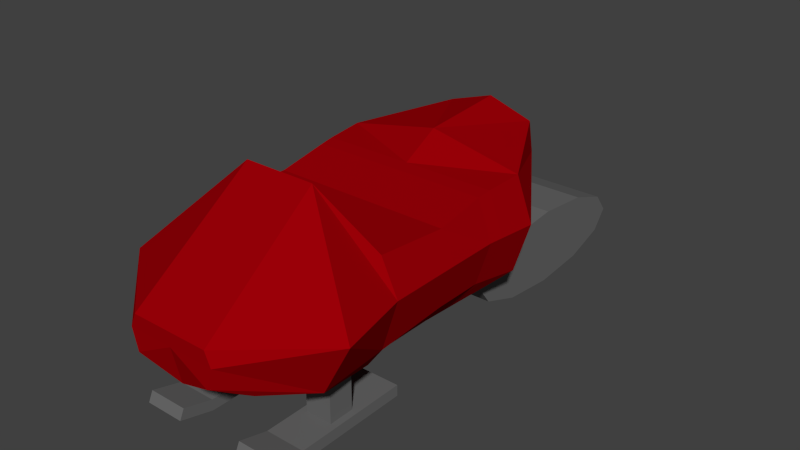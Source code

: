 # Source: JB-Schneemobil.blend  (saved by Blender 2.72.0; exported with 4.5.12 LTS)
import bpy
from mathutils import Matrix  # noqa: F401  (used for matrix-valued properties, if any)

bpy.ops.wm.read_factory_settings(use_empty=True)
scene = bpy.context.scene
scene.name = 'Scene'

# ---- collections
col_collection_1 = bpy.data.collections.new('Collection 1'); scene.collection.children.link(col_collection_1)

# ---- materials (node trees are filled in below, after node groups)
mat_material_002 = bpy.data.materials.new('Material.002')
mat_material_002.alpha_threshold = 0.0
mat_material_002.roughness = 0.5
mat_material_003 = bpy.data.materials.new('Material.003')
mat_material_003.alpha_threshold = 0.0
mat_material_003.roughness = 0.5

# ---- material node trees
mat_material_002.use_nodes = True; mat_material_002.node_tree.nodes.clear()
_N = mat_material_002.node_tree.nodes; _L = mat_material_002.node_tree.links
n0 = _N.new('ShaderNodeOutputMaterial'); n0.name = 'Material Output'; n0.location = (300, 300)
n1 = _N.new('ShaderNodeBsdfDiffuse'); n1.name = 'Diffuse BSDF'; n1.location = (10, 300)
n1.inputs[0].default_value = (0.1424, 0.1424, 0.1424, 1.0)
_L.new(n1.outputs[0], n0.inputs[0])
n0.is_active_output = True
mat_material_003.use_nodes = True; mat_material_003.node_tree.nodes.clear()
_N = mat_material_003.node_tree.nodes; _L = mat_material_003.node_tree.links
n0 = _N.new('ShaderNodeOutputMaterial'); n0.name = 'Material Output'; n0.location = (300, 300)
n1 = _N.new('ShaderNodeBsdfDiffuse'); n1.name = 'Diffuse BSDF'; n1.location = (10, 300)
n1.inputs[0].default_value = (0.3264, 0.0, 0.002389, 1.0)
_L.new(n1.outputs[0], n0.inputs[0])
n0.is_active_output = True

# ---- world
world_world = bpy.data.worlds.new('World'); scene.world = world_world
world_world.color = (0.05088, 0.05088, 0.05088)
world_world.use_sun_shadow = False
world_world.sun_shadow_jitter_overblur = 0.0
world_world.cycles.sampling_method = 'MANUAL'
world_world.cycles.sample_map_resolution = 256

# ---- meshes
me_cylinder_001 = bpy.data.meshes.new('Cylinder.001')
me_cylinder_001.from_pydata([(0.0, 0.6711, -1.086), (0.0, 0.6711, 1.086), (0.5, 0.5371, -1.086), (0.5, 0.5371, 1.086), (0.866, 0.1711, -1.086), (0.866, 0.1711, 1.086), (1.0, -0.3289, -1.086), (1.0, -0.3289, 1.086), (0.866, -0.8289, -1.086), (0.866, -0.8289, 1.086), (0.5, -1.195, -1.086), (0.5, -1.195, 1.086), (1.49e-07, -1.329, -1.086), (1.49e-07, -1.329, 1.086), (-0.5, -1.195, -1.086), (-0.5, -1.195, 1.086), (-0.866, -0.8289, -1.086), (-0.866, -0.8289, 1.086), (-1.0, -0.3289, -1.086), (-1.0, -0.3289, 1.086), (-0.866, 0.1711, -1.086), (-0.866, 0.1711, 1.086), (-0.5, 0.5371, -1.086), (-0.5, 0.5371, 1.086), (0.0, 0.6711, -0.3621), (0.0, 0.6711, 0.3621), (0.5, 0.5371, 0.3621), (0.5, 0.5371, -0.3621), (0.866, 0.1711, 0.3621), (0.866, 0.1711, -0.3621), (1.0, -0.3289, 0.3621), (1.0, -0.3289, -0.3621), (0.866, -0.8289, 0.3621), (0.866, -0.8289, -0.3621), (0.5, -1.195, 0.3621), (0.5, -1.195, -0.3621), (1.49e-07, -1.329, 0.3621), (1.49e-07, -1.329, -0.3621), (-0.5, -1.195, 0.3621), (-0.5, -1.195, -0.3621), (-0.866, -0.8289, 0.3621), (-0.866, -0.8289, -0.3621), (-1.0, -0.3289, 0.3621), (-1.0, -0.3289, -0.3621), (-0.866, 0.1711, 0.3621), (-0.866, 0.1711, -0.3621), (-0.5, 0.5371, 0.3621), (-0.5, 0.5371, -0.3621), (-1.759, -1.022, 0.1903), (-1.759, -1.022, -0.1903), (-1.829, -0.7594, 0.1903), (-1.829, -0.7594, -0.1903)], [], [(25, 1, 3, 26), (26, 3, 5, 28), (28, 5, 7, 30), (30, 7, 9, 32), (32, 9, 11, 34), (34, 11, 13, 36), (36, 13, 15, 38), (38, 15, 17, 40), (40, 17, 19, 42), (42, 19, 21, 44), (3, 1, 23, 21, 19, 17, 15, 13, 11, 9, 7, 5), (46, 23, 1, 25), (44, 21, 23, 46), (0, 2, 4, 6, 8, 10, 12, 14, 16, 18, 20, 22), (20, 45, 47, 22), (45, 44, 46, 47), (22, 47, 24, 0), (47, 46, 25, 24), (18, 43, 45, 20), (43, 42, 44, 45), (16, 41, 43, 18), (40, 42, 50, 48), (14, 39, 41, 16), (39, 38, 40, 41), (12, 37, 39, 14), (37, 36, 38, 39), (10, 35, 37, 12), (35, 34, 36, 37), (8, 33, 35, 10), (33, 32, 34, 35), (6, 31, 33, 8), (31, 30, 32, 33), (4, 29, 31, 6), (29, 28, 30, 31), (2, 27, 29, 4), (27, 26, 28, 29), (0, 24, 27, 2), (24, 25, 26, 27), (49, 48, 50, 51), (42, 43, 51, 50), (43, 41, 49, 51), (41, 40, 48, 49)])
me_cylinder_001.materials.append(mat_material_002)
me_cylinder_001.use_remesh_preserve_volume = False
me_cylinder_001.use_remesh_preserve_attributes = False
me_cylinder_001.use_mirror_vertex_groups = False
me_cylinder_001.update()
me_cube_001 = bpy.data.meshes.new('Cube.001')
me_cube_001.from_pydata([(-1.989, -1.0, -1.0), (-1.989, -1.0, 1.0), (-1.989, 1.186, -1.0), (-1.989, 1.186, 1.0), (0.01149, -1.0, -1.0), (0.01149, -1.0, 1.0), (0.01149, 1.186, -1.0), (0.01149, 1.186, 1.0), (-1.989, -1.659, 0.6276), (-1.989, -1.57, 2.439), (0.01149, -1.57, 2.439), (0.01149, -1.659, 0.6276), (-1.989, -0.3803, 1.0), (-1.989, 0.3485, 1.0), (-1.989, 0.3485, -1.0), (-1.989, -0.3803, -1.0), (0.01149, 0.3485, 1.0), (0.01149, -0.3803, 1.0), (0.01149, -0.3803, -1.0), (0.01149, 0.3485, -1.0), (-1.659, -0.2602, 1.0), (-1.659, 0.2284, 1.0), (-0.318, 0.2284, 1.0), (-0.318, -0.2602, 1.0), (-1.659, -0.2602, 13.14), (-1.659, 0.2284, 13.14), (-0.318, 0.2284, 13.14), (-0.318, -0.2602, 13.14), (-7.305, -1.0, -1.0), (-7.305, -1.0, 1.0), (-7.305, 1.186, -1.0), (-7.305, 1.186, 1.0), (-5.305, -1.0, -1.0), (-5.305, -1.0, 1.0), (-5.305, 1.186, -1.0), (-5.305, 1.186, 1.0), (-7.305, -1.659, 0.6276), (-7.305, -1.57, 2.439), (-5.305, -1.57, 2.439), (-5.305, -1.659, 0.6276), (-7.305, -0.3803, 1.0), (-7.305, 0.3485, 1.0), (-7.305, 0.3485, -1.0), (-7.305, -0.3803, -1.0), (-5.305, 0.3485, 1.0), (-5.305, -0.3803, 1.0), (-5.305, -0.3803, -1.0), (-5.305, 0.3485, -1.0), (-6.976, -0.2602, 1.0), (-6.976, 0.2284, 1.0), (-5.635, 0.2284, 1.0), (-5.635, -0.2602, 1.0), (-6.976, -0.2602, 13.14), (-6.976, 0.2284, 13.14), (-5.635, 0.2284, 13.14), (-5.635, -0.2602, 13.14)], [], [(13, 3, 2, 14), (3, 7, 6, 2), (17, 5, 4, 18), (1, 0, 8, 9), (14, 2, 6, 19), (16, 7, 3, 13), (10, 9, 8, 11), (0, 4, 11, 8), (5, 1, 9, 10), (4, 5, 10, 11), (5, 17, 12, 1), (16, 13, 21, 22), (0, 15, 18, 4), (15, 14, 19, 18), (7, 16, 19, 6), (16, 17, 18, 19), (1, 12, 15, 0), (12, 13, 14, 15), (20, 23, 27, 24), (17, 16, 22, 23), (13, 12, 20, 21), (12, 17, 23, 20), (27, 26, 25, 24), (21, 20, 24, 25), (22, 21, 25, 26), (23, 22, 26, 27), (41, 31, 30, 42), (31, 35, 34, 30), (45, 33, 32, 46), (29, 28, 36, 37), (42, 30, 34, 47), (44, 35, 31, 41), (38, 37, 36, 39), (28, 32, 39, 36), (33, 29, 37, 38), (32, 33, 38, 39), (33, 45, 40, 29), (44, 41, 49, 50), (28, 43, 46, 32), (43, 42, 47, 46), (35, 44, 47, 34), (44, 45, 46, 47), (29, 40, 43, 28), (40, 41, 42, 43), (48, 51, 55, 52), (45, 44, 50, 51), (41, 40, 48, 49), (40, 45, 51, 48), (55, 54, 53, 52), (49, 48, 52, 53), (50, 49, 53, 54), (51, 50, 54, 55)])
me_cube_001.materials.append(mat_material_002)
me_cube_001.use_remesh_preserve_volume = False
me_cube_001.use_remesh_preserve_attributes = False
me_cube_001.use_mirror_vertex_groups = False
me_cube_001.update()
me_cube = bpy.data.meshes.new('Cube')
me_cube.from_pydata([(1.77, 2.338, -1.975), (1.735, -2.338, -1.975), (-2.384e-07, -2.338, -2.279), (8.643e-07, 2.338, -2.211), (1.77, 2.338, -0.1682), (0.6759, -1.348, 0.6616), (-8.047e-07, -1.348, 0.6616), (1.49e-07, 2.338, 0.1914), (2.081, 2.338, -0.9938), (2.259, -2.338, -0.9938), (-6.243e-07, -2.338, -0.9938), (3.655e-07, 2.338, -0.9938), (0.8661, 4.014, -0.6519), (1.043e-07, 4.014, -0.8356), (0.9431, 4.014, -0.5294), (0.8661, 4.014, 0.02943), (-4.47e-08, 4.014, -0.5294), (-7.451e-08, 4.014, 0.3093), (1.144, 1.031, -2.472), (1.401, -1.018, -2.329), (2.384e-07, 1.031, -2.708), (-2.384e-07, -1.018, -2.977), (0.7437, -3.641, -1.662), (0.0, -3.482, -1.972), (0.8588, -3.632, -1.27), (0.7437, -3.632, -1.008), (0.0, -3.632, -1.27), (-1.192e-07, -3.632, -1.008), (1.073, -3.069, -1.929), (0.681, -3.153, -2.019), (1.648, -0.9648, -1.975), (1.065e-07, -0.9648, -1.975), (1.648, -0.9648, -0.334), (0.0, -0.9648, -0.334), (-3.336e-07, -0.9648, -0.9938), (1.96, -0.9648, -0.9938), (1.144, -0.4252, -2.472), (-9.837e-08, -0.4252, -2.708), (3.984e-07, 0.3076, -1.975), (6.51e-07, 1.409, -1.975), (0.0, 0.3802, -0.4161), (0.0, 1.336, -0.2394), (-6.43e-08, 0.3076, -0.9938), (1.687e-07, 1.409, -0.9938), (3.136e-08, 0.1356, -2.708), (1.436e-07, 0.6209, -2.708), (1.706, 1.336, -1.826), (1.706, 0.3802, -1.826), (1.706, 1.336, -0.2394), (1.706, 0.3802, -0.4161), (1.977, 1.336, -0.9741), (1.977, 0.3802, -0.9741), (1.144, 0.6209, -2.472), (1.144, 0.1356, -2.472), (7.083e-07, 1.658, -1.975), (0.0, 1.605, -0.208), (2.216e-07, 1.658, -0.9938), (1.691e-07, 0.7309, -2.708), (1.723, 1.605, -1.866), (1.723, 1.605, -0.208), (2.005, 1.605, -0.9794), (1.144, 0.7309, -2.472)], [], [(54, 3, 20, 57), (32, 33, 6, 5), (35, 32, 5, 9), (21, 19, 28, 29), (56, 55, 7, 11), (11, 7, 17, 16), (7, 4, 15, 17), (54, 56, 11, 3), (10, 2, 23, 26), (30, 35, 9, 1), (14, 12, 13, 16), (15, 14, 16, 17), (8, 0, 12, 14), (0, 3, 13, 12), (3, 11, 16, 13), (4, 8, 14, 15), (36, 19, 21, 37), (3, 0, 18, 20), (30, 1, 19, 36), (24, 25, 27, 26), (22, 24, 26, 23), (22, 23, 29, 28), (5, 6, 27, 25), (6, 10, 26, 27), (2, 21, 29, 23), (9, 5, 25, 24), (1, 9, 24, 22), (47, 30, 36, 53), (53, 36, 37, 44), (47, 51, 35, 30), (2, 10, 34, 31), (10, 6, 33, 34), (51, 49, 32, 35), (49, 40, 33, 32), (2, 31, 37, 21), (59, 55, 41, 48), (48, 41, 40, 49), (60, 59, 48, 50), (50, 48, 49, 51), (58, 60, 50, 46), (46, 50, 51, 47), (61, 52, 45, 57), (52, 53, 44, 45), (58, 46, 52, 61), (46, 47, 53, 52), (31, 34, 42, 38), (38, 42, 43, 39), (34, 33, 40, 42), (42, 40, 41, 43), (31, 38, 44, 37), (38, 39, 45, 44), (0, 58, 61, 18), (18, 61, 57, 20), (0, 8, 60, 58), (8, 4, 59, 60), (4, 7, 55, 59), (39, 43, 56, 54), (43, 41, 55, 56), (39, 54, 57, 45), (22, 28, 1), (28, 19, 1)])
me_cube.materials.append(mat_material_003)
me_cube.use_remesh_preserve_volume = False
me_cube.use_remesh_preserve_attributes = False
me_cube.use_mirror_vertex_groups = False
me_cube.update()

# ---- objects
ob_raeder = bpy.data.objects.new('Raeder', me_cylinder_001)
ob_kufen = bpy.data.objects.new('Kufen', me_cube_001)
ob_sitz = bpy.data.objects.new('Sitz', me_cube)

# ---- transforms, parenting, visibility, modifiers, constraints
ob_raeder.location = (0.0, 5.089, 0.7362)
ob_raeder.rotation_euler = (-0.0, 1.571, 0.0)
ob_raeder.scale = (0.7417, 2.119, 1.052)
ob_raeder.lineart.crease_threshold = 0.0
ob_kufen.location = (1.38, -1.481, 0.09834)
ob_kufen.scale = (0.3771, 1.0, 0.1051)
ob_kufen.lineart.crease_threshold = 0.0
ob_sitz.location = (0.0, 0.0, 3.309)
ob_sitz.lock_rotations_4d = False
ob_sitz.empty_display_type = 'ARROWS'
ob_sitz.lineart.crease_threshold = 0.0
_m = ob_sitz.modifiers.new('Mirror', 'MIRROR')
_m.use_clip = True

# ---- collection membership
col_collection_1.objects.link(ob_raeder)
col_collection_1.objects.link(ob_kufen)
col_collection_1.objects.link(ob_sitz)

# ---- scene / render settings (as saved in the file)
scene.frame_start = 1; scene.frame_end = 250; scene.frame_set(1)
scene.render.engine = 'CYCLES'
scene.render.resolution_percentage = 50
scene.render.dither_intensity = 0.0
scene.cycles.use_denoising = False
scene.cycles.samples = 10
scene.cycles.sampling_pattern = 'TABULATED_SOBOL'
scene.cycles.light_sampling_threshold = 0.0
scene.cycles.use_adaptive_sampling = False
scene.cycles.use_light_tree = False
scene.cycles.blur_glossy = 0.0
scene.cycles.pixel_filter_type = 'GAUSSIAN'
scene.cycles.sample_clamp_indirect = 0.0
scene.view_settings.view_transform = 'Standard'
bpy.context.view_layer.update()

# ---- added for rendering (the .blend has no active camera and no usable light): camera, sun
cam_auto = bpy.data.cameras.new('AutoCamera')
cam_auto.lens = 50.0
cam_auto.sensor_width = 36.0
cam_auto.clip_end = 1000.0
ob_auto_camera = bpy.data.objects.new('AutoCamera', cam_auto)
scene.collection.objects.link(ob_auto_camera)
ob_auto_camera.location = (10.92, -11.6692, 10.718)
ob_auto_camera.rotation_euler = (1.09748, -7.21219e-08, 0.694738)
scene.camera = ob_auto_camera
light_auto_sun = bpy.data.lights.new('AutoSun', 'SUN')
light_auto_sun.energy = 3.0
light_auto_sun.angle = 0.0523599
ob_auto_sun = bpy.data.objects.new('AutoSun', light_auto_sun)
scene.collection.objects.link(ob_auto_sun)
ob_auto_sun.rotation_euler = (0.872665, 0.174533, 0.523599)
bpy.context.view_layer.update()
